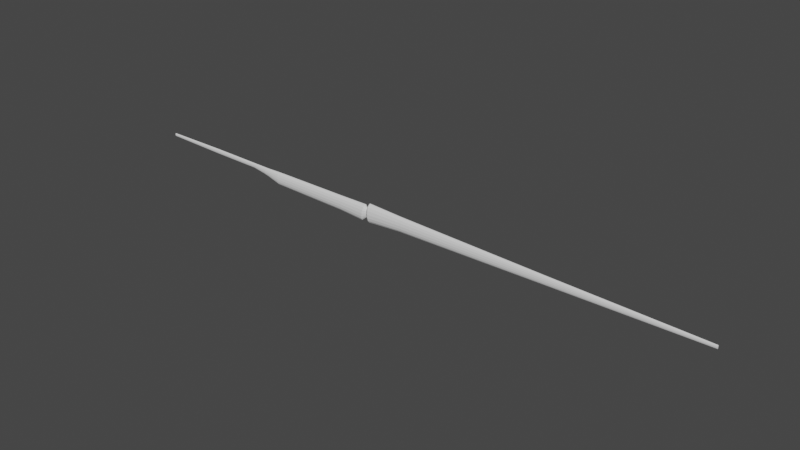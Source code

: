 # Source: dacapo.blend  (saved by Blender 3.3.6; exported with 4.5.12 LTS)
import bpy
from mathutils import Matrix  # noqa: F401  (used for matrix-valued properties, if any)

bpy.ops.wm.read_factory_settings(use_empty=True)
scene = bpy.context.scene
scene.name = 'Scene'

# ---- collections
col_collection = bpy.data.collections.new('Collection'); scene.collection.children.link(col_collection)

# ---- world
world_world = bpy.data.worlds.new('World'); scene.world = world_world
world_world.use_nodes = True; world_world.node_tree.nodes.clear()
_N = world_world.node_tree.nodes; _L = world_world.node_tree.links
n0 = _N.new('ShaderNodeOutputWorld'); n0.name = 'World Output'; n0.location = (300, 300)
n1 = _N.new('ShaderNodeBackground'); n1.name = 'Background'; n1.location = (10, 300)
n1.inputs[0].default_value = (0.05088, 0.05088, 0.05088, 1.0)
_L.new(n1.outputs[0], n0.inputs[0])
n0.is_active_output = True
world_world.color = (0.05088, 0.05088, 0.05088)
world_world.use_sun_shadow = False
world_world.sun_shadow_jitter_overblur = 0.0

# ---- meshes
me_cylinder = bpy.data.meshes.new('Cylinder')
me_cylinder.from_pydata([(-6.557e-07, 0.2733, -1.0), (-3.576e-07, 0.3088, 1.0), (0.2382, 0.2525, -1.0), (0.2692, 0.2853, 1.0), (0.4402, 0.1932, -1.0), (0.4973, 0.2183, 1.0), (0.5751, 0.1046, -1.0), (0.6498, 0.1182, 1.0), (0.6225, 8.445e-08, -1.0), (0.7033, -1.391e-07, 1.0), (0.5751, -0.1046, -1.0), (0.6498, -0.1182, 1.0), (0.4402, -0.1932, -1.0), (0.4973, -0.2183, 1.0), (0.2382, -0.2525, -1.0), (0.2692, -0.2853, 1.0), (-6.557e-07, -0.2733, -1.0), (-3.576e-07, -0.3088, 1.0), (-0.2382, -0.2525, -1.0), (-0.2692, -0.2853, 1.0), (-0.4402, -0.1932, -1.0), (-0.4973, -0.2183, 1.0), (-0.5751, -0.1046, -1.0), (-0.6498, -0.1182, 1.0), (-0.6225, 8.443e-08, -1.0), (-0.7033, -1.391e-07, 1.0), (-0.5751, 0.1046, -1.0), (-0.6498, 0.1182, 1.0), (-0.4402, 0.1932, -1.0), (-0.4973, 0.2183, 1.0), (-0.2382, 0.2525, -1.0), (-0.2692, 0.2853, 1.0), (0.7214, 1.319, 7.084e-05), (1.871, 1.219, 0.0001462), (2.846, 0.933, 0.0002101), (3.498, 0.5049, 0.0002528), (3.726, -2.753e-08, 0.0002678), (3.498, -0.5049, 0.0002528), (2.846, -0.933, 0.0002101), (1.871, -1.219, 0.0001462), (0.7214, -1.319, 7.084e-05), (-0.4286, -1.219, -4.53e-06), (-1.404, -0.933, -6.843e-05), (-2.055, -0.5049, -0.0001111), (-2.284, -2.748e-08, -0.0001261), (-2.055, 0.5049, -0.0001111), (-1.404, 0.933, -6.843e-05), (-0.4286, 1.219, -4.53e-06), (0.4098, 0.7755, 0.5), (1.086, 0.7164, 0.5001), (1.659, 0.5483, 0.5001), (2.041, 0.2968, 0.5001), (2.176, -8.267e-08, 0.5001), (2.041, -0.2968, 0.5001), (1.659, -0.5483, 0.5001), (1.086, -0.7164, 0.5001), (0.4098, -0.7755, 0.5), (-0.2661, -0.7164, 0.5), (-0.839, -0.5483, 0.5), (-1.222, -0.2968, 0.5), (-1.356, -8.266e-08, 0.5), (-1.222, 0.2968, 0.5), (-0.839, 0.5483, 0.5), (-0.2661, 0.7164, 0.5), (2.356, 1.049, -0.4998), (3.195, 0.8031, -0.4998), (3.756, 0.4346, -0.4997), (3.953, 3.781e-08, -0.4997), (3.756, -0.4346, -0.4997), (3.195, -0.8031, -0.4998), (2.356, -1.049, -0.4998), (1.366, -1.136, -0.4999), (0.3762, -1.049, -0.4999), (-0.463, -0.8031, -0.5), (-1.024, -0.4346, -0.5), (-1.221, 3.785e-08, -0.5), (-1.024, 0.4346, -0.5), (-0.463, 0.8031, -0.5), (0.3762, 1.049, -0.4999), (1.366, 1.136, -0.4999), (0.3827, 0.4056, -0.7546), (0.7071, 0.3105, -0.7546), (0.9239, 0.168, -0.7546), (1.0, 5.512e-08, -0.7546), (0.9239, -0.168, -0.7546), (0.7071, -0.3105, -0.7546), (0.3827, -0.4056, -0.7546), (-5.96e-08, -0.4391, -0.7546), (-0.3827, -0.4056, -0.7546), (-0.7071, -0.3105, -0.7546), (-0.9239, -0.168, -0.7546), (-1.0, 5.511e-08, -0.7546), (-0.9239, 0.168, -0.7546), (-0.7071, 0.3105, -0.7546), (-0.3827, 0.4056, -0.7546), (-5.96e-08, 0.4391, -0.7546), (0.3827, 0.4056, -0.7819), (0.7071, 0.3105, -0.7819), (0.9239, 0.168, -0.7819), (1.0, 5.812e-08, -0.7819), (0.9239, -0.168, -0.7819), (0.7071, -0.3105, -0.7819), (0.3827, -0.4056, -0.7819), (-5.96e-08, -0.4391, -0.7819), (-0.3827, -0.4056, -0.7819), (-0.7071, -0.3105, -0.7819), (-0.9239, -0.168, -0.7819), (-1.0, 5.811e-08, -0.7819), (-0.9239, 0.168, -0.7819), (-0.7071, 0.3105, -0.7819), (-0.3827, 0.4056, -0.7819), (-5.96e-08, 0.4391, -0.7819), (0.7206, 0.7638, -0.5436), (1.386, 0.7057, -0.5436), (1.951, 0.5401, -0.5436), (2.328, 0.2923, -0.5436), (2.46, 4.896e-09, -0.5436), (2.328, -0.2923, -0.5436), (1.951, -0.5401, -0.5436), (1.386, -0.7057, -0.5436), (0.7206, -0.7638, -0.5436), (0.05493, -0.7057, -0.5437), (-0.5094, -0.5401, -0.5437), (-0.8865, -0.2923, -0.5437), (-1.019, 4.906e-09, -0.5437), (-0.8865, 0.2923, -0.5437), (-0.5094, 0.5401, -0.5437), (0.05493, 0.7057, -0.5437), (0.9918, 0.5858, -0.565), (1.46, 0.4484, -0.5649), (1.773, 0.2427, -0.5649), (1.883, 3.484e-08, -0.5649), (1.773, -0.2427, -0.5649), (1.46, -0.4484, -0.5649), (0.9918, -0.5858, -0.565), (0.4392, -0.6341, -0.565), (-0.1135, -0.5858, -0.565), (-0.582, -0.4484, -0.565), (-0.8951, -0.2427, -0.565), (-1.005, 3.484e-08, -0.565), (-0.8951, 0.2427, -0.565), (-0.582, 0.4484, -0.565), (-0.1135, 0.5858, -0.565), (0.4392, 0.6341, -0.565), (0.3827, 0.4056, -0.6598), (0.7071, 0.3105, -0.6598), (0.9239, 0.168, -0.6598), (1.0, 4.473e-08, -0.6598), (0.9239, -0.168, -0.6598), (0.7071, -0.3105, -0.6598), (0.3827, -0.4056, -0.6598), (-5.96e-08, -0.4391, -0.6598), (-0.3827, -0.4056, -0.6598), (-0.7071, -0.3105, -0.6598), (-0.9239, -0.168, -0.6598), (-1.0, 4.472e-08, -0.6598), (-0.9239, 0.168, -0.6598), (-0.7071, 0.3105, -0.6598), (-0.3827, 0.4056, -0.6598), (-5.96e-08, 0.4391, -0.6598), (-5.96e-08, 0.4391, -0.6124), (0.3827, 0.4056, -0.6124), (0.7071, 0.3105, -0.6124), (0.9239, 0.168, -0.6124), (1.0, 3.954e-08, -0.6124), (0.9239, -0.168, -0.6124), (0.7071, -0.3105, -0.6124), (0.3827, -0.4056, -0.6124), (-5.96e-08, -0.4391, -0.6124), (-0.3827, -0.4056, -0.6124), (-0.7071, -0.3105, -0.6124), (-0.9239, -0.168, -0.6124), (-1.0, 3.953e-08, -0.6124), (-0.9239, 0.168, -0.6124), (-0.7071, 0.3105, -0.6124), (-0.3827, 0.4056, -0.6124), (0.3827, 0.4056, -0.7072), (0.7071, 0.3105, -0.7072), (0.9239, 0.168, -0.7072), (1.0, 4.993e-08, -0.7072), (0.9239, -0.168, -0.7072), (0.7071, -0.3105, -0.7072), (0.3827, -0.4056, -0.7072), (-5.96e-08, -0.4391, -0.7072), (-0.3827, -0.4056, -0.7072), (-0.7071, -0.3105, -0.7072), (-0.9239, -0.168, -0.7072), (-1.0, 4.992e-08, -0.7072), (-0.9239, 0.168, -0.7072), (-0.7071, 0.3105, -0.7072), (-0.3827, 0.4056, -0.7072), (-5.96e-08, 0.4391, -0.7072), (1.338, 1.298, -0.2308), (2.468, 1.199, -0.2313), (3.425, 0.9179, -0.2317), (4.065, 0.4968, -0.232), (4.29, 3.195e-08, -0.2321), (4.065, -0.4968, -0.232), (3.425, -0.9179, -0.2317), (2.468, -1.199, -0.2313), (1.338, -1.298, -0.2308), (0.2083, -1.199, -0.2302), (-0.7494, -0.9179, -0.2298), (-1.389, -0.4968, -0.2295), (-1.614, 3.217e-08, -0.2294), (-1.389, 0.4968, -0.2295), (-0.7494, 0.9179, -0.2298), (0.2083, 1.199, -0.2302), (1.534, 1.51, -0.1396), (2.833, 1.395, -0.1414), (3.934, 1.068, -0.1429), (4.67, 0.5779, -0.1439), (4.928, -3.336e-08, -0.1442), (4.67, -0.5779, -0.1439), (3.934, -1.068, -0.1429), (2.833, -1.395, -0.1414), (1.534, -1.51, -0.1396), (0.2352, -1.395, -0.1379), (-0.866, -1.068, -0.1364), (-1.602, -0.5779, -0.1354), (-1.86, -2.905e-08, -0.1351), (-1.602, 0.5779, -0.1354), (-0.866, 1.068, -0.1364), (0.2352, 1.395, -0.1379), (1.249, 0.7862, -0.1269), (1.934, 0.7264, -0.1268), (2.515, 0.5559, -0.1268), (2.903, 0.3009, -0.1268), (3.04, -1.113e-08, -0.1268), (2.903, -0.3009, -0.1268), (2.515, -0.5559, -0.1268), (1.934, -0.7264, -0.1268), (1.249, -0.7862, -0.1269), (0.5636, -0.7264, -0.1269), (-0.01728, -0.5559, -0.1269), (-0.4054, -0.3009, -0.1269), (-0.5417, -1.111e-08, -0.127), (-0.4054, 0.3009, -0.1269), (-0.01728, 0.5559, -0.1269), (0.5636, 0.7264, -0.1269), (1.043, 1.683, -0.1166), (2.51, 1.555, -0.1165), (3.753, 1.19, -0.1164), (4.584, 0.6439, -0.1163), (4.876, -1.048e-09, -0.1163), (4.584, -0.6439, -0.1163), (3.753, -1.19, -0.1164), (2.51, -1.555, -0.1165), (1.043, -1.683, -0.1166), (-0.423, -1.555, -0.1167), (-1.666, -1.19, -0.1168), (-2.497, -0.6439, -0.1168), (-2.789, -9.805e-10, -0.1169), (-2.497, 0.6439, -0.1168), (-1.666, 1.19, -0.1168), (-0.423, 1.555, -0.1167), (0.9562, 1.596, -0.09255), (2.347, 1.475, -0.09245), (3.526, 1.129, -0.09237), (4.314, 0.6108, -0.09231), (4.591, -3.84e-08, -0.09229), (4.314, -0.6108, -0.09231), (3.526, -1.129, -0.09237), (2.347, -1.475, -0.09245), (0.9562, -1.596, -0.09255), (-0.4348, -1.475, -0.09265), (-1.614, -1.129, -0.09273), (-2.402, -0.6108, -0.09279), (-2.679, -3.834e-08, -0.09281), (-2.402, 0.6108, -0.09279), (-1.614, 1.129, -0.09273), (-0.4348, 1.475, -0.09265)], [], [(48, 1, 3, 49), (49, 3, 5, 50), (50, 5, 7, 51), (51, 7, 9, 52), (52, 9, 11, 53), (53, 11, 13, 54), (54, 13, 15, 55), (55, 15, 17, 56), (56, 17, 19, 57), (57, 19, 21, 58), (58, 21, 23, 59), (59, 23, 25, 60), (60, 25, 27, 61), (61, 27, 29, 62), (3, 1, 31, 29, 27, 25, 23, 21, 19, 17, 15, 13, 11, 9, 7, 5), (62, 29, 31, 63), (63, 31, 1, 48), (0, 2, 4, 6, 8, 10, 12, 14, 16, 18, 20, 22, 24, 26, 28, 30), (271, 47, 32, 256), (270, 46, 47, 271), (269, 45, 46, 270), (268, 44, 45, 269), (267, 43, 44, 268), (266, 42, 43, 267), (265, 41, 42, 266), (264, 40, 41, 265), (263, 39, 40, 264), (262, 38, 39, 263), (261, 37, 38, 262), (260, 36, 37, 261), (259, 35, 36, 260), (258, 34, 35, 259), (257, 33, 34, 258), (256, 32, 33, 257), (47, 63, 48, 32), (46, 62, 63, 47), (45, 61, 62, 46), (44, 60, 61, 45), (43, 59, 60, 44), (42, 58, 59, 43), (41, 57, 58, 42), (40, 56, 57, 41), (39, 55, 56, 40), (38, 54, 55, 39), (37, 53, 54, 38), (36, 52, 53, 37), (35, 51, 52, 36), (34, 50, 51, 35), (33, 49, 50, 34), (32, 48, 49, 33), (112, 79, 64, 113), (113, 64, 65, 114), (114, 65, 66, 115), (115, 66, 67, 116), (116, 67, 68, 117), (117, 68, 69, 118), (118, 69, 70, 119), (119, 70, 71, 120), (120, 71, 72, 121), (121, 72, 73, 122), (122, 73, 74, 123), (123, 74, 75, 124), (124, 75, 76, 125), (125, 76, 77, 126), (126, 77, 78, 127), (127, 78, 79, 112), (110, 94, 95, 111), (109, 93, 94, 110), (108, 92, 93, 109), (107, 91, 92, 108), (106, 90, 91, 107), (105, 89, 90, 106), (104, 88, 89, 105), (103, 87, 88, 104), (102, 86, 87, 103), (101, 85, 86, 102), (100, 84, 85, 101), (99, 83, 84, 100), (98, 82, 83, 99), (97, 81, 82, 98), (96, 80, 81, 97), (111, 95, 80, 96), (0, 111, 96, 2), (2, 96, 97, 4), (4, 97, 98, 6), (6, 98, 99, 8), (8, 99, 100, 10), (10, 100, 101, 12), (12, 101, 102, 14), (14, 102, 103, 16), (16, 103, 104, 18), (18, 104, 105, 20), (20, 105, 106, 22), (22, 106, 107, 24), (24, 107, 108, 26), (26, 108, 109, 28), (28, 109, 110, 30), (30, 110, 111, 0), (142, 127, 112, 143), (141, 126, 127, 142), (140, 125, 126, 141), (139, 124, 125, 140), (138, 123, 124, 139), (137, 122, 123, 138), (136, 121, 122, 137), (135, 120, 121, 136), (134, 119, 120, 135), (133, 118, 119, 134), (132, 117, 118, 133), (131, 116, 117, 132), (130, 115, 116, 131), (129, 114, 115, 130), (128, 113, 114, 129), (143, 112, 113, 128), (160, 143, 128, 161), (161, 128, 129, 162), (162, 129, 130, 163), (163, 130, 131, 164), (164, 131, 132, 165), (165, 132, 133, 166), (166, 133, 134, 167), (167, 134, 135, 168), (168, 135, 136, 169), (169, 136, 137, 170), (170, 137, 138, 171), (171, 138, 139, 172), (172, 139, 140, 173), (173, 140, 141, 174), (174, 141, 142, 175), (175, 142, 143, 160), (190, 158, 159, 191), (189, 157, 158, 190), (188, 156, 157, 189), (187, 155, 156, 188), (186, 154, 155, 187), (185, 153, 154, 186), (184, 152, 153, 185), (183, 151, 152, 184), (182, 150, 151, 183), (181, 149, 150, 182), (180, 148, 149, 181), (179, 147, 148, 180), (178, 146, 147, 179), (177, 145, 146, 178), (176, 144, 145, 177), (191, 159, 144, 176), (158, 175, 160, 159), (157, 174, 175, 158), (156, 173, 174, 157), (155, 172, 173, 156), (154, 171, 172, 155), (153, 170, 171, 154), (152, 169, 170, 153), (151, 168, 169, 152), (150, 167, 168, 151), (149, 166, 167, 150), (148, 165, 166, 149), (147, 164, 165, 148), (146, 163, 164, 147), (145, 162, 163, 146), (144, 161, 162, 145), (159, 160, 161, 144), (95, 191, 176, 80), (80, 176, 177, 81), (81, 177, 178, 82), (82, 178, 179, 83), (83, 179, 180, 84), (84, 180, 181, 85), (85, 181, 182, 86), (86, 182, 183, 87), (87, 183, 184, 88), (88, 184, 185, 89), (89, 185, 186, 90), (90, 186, 187, 91), (91, 187, 188, 92), (92, 188, 189, 93), (93, 189, 190, 94), (94, 190, 191, 95), (79, 192, 193, 64), (64, 193, 194, 65), (65, 194, 195, 66), (66, 195, 196, 67), (67, 196, 197, 68), (68, 197, 198, 69), (69, 198, 199, 70), (70, 199, 200, 71), (71, 200, 201, 72), (72, 201, 202, 73), (73, 202, 203, 74), (74, 203, 204, 75), (75, 204, 205, 76), (76, 205, 206, 77), (77, 206, 207, 78), (78, 207, 192, 79), (192, 208, 209, 193), (193, 209, 210, 194), (194, 210, 211, 195), (195, 211, 212, 196), (196, 212, 213, 197), (197, 213, 214, 198), (198, 214, 215, 199), (199, 215, 216, 200), (200, 216, 217, 201), (201, 217, 218, 202), (202, 218, 219, 203), (203, 219, 220, 204), (204, 220, 221, 205), (205, 221, 222, 206), (206, 222, 223, 207), (207, 223, 208, 192), (208, 224, 225, 209), (209, 225, 226, 210), (210, 226, 227, 211), (211, 227, 228, 212), (212, 228, 229, 213), (213, 229, 230, 214), (214, 230, 231, 215), (215, 231, 232, 216), (216, 232, 233, 217), (217, 233, 234, 218), (218, 234, 235, 219), (219, 235, 236, 220), (220, 236, 237, 221), (221, 237, 238, 222), (222, 238, 239, 223), (223, 239, 224, 208), (224, 240, 241, 225), (225, 241, 242, 226), (226, 242, 243, 227), (227, 243, 244, 228), (228, 244, 245, 229), (229, 245, 246, 230), (230, 246, 247, 231), (231, 247, 248, 232), (232, 248, 249, 233), (233, 249, 250, 234), (234, 250, 251, 235), (235, 251, 252, 236), (236, 252, 253, 237), (237, 253, 254, 238), (238, 254, 255, 239), (239, 255, 240, 224), (240, 256, 257, 241), (241, 257, 258, 242), (242, 258, 259, 243), (243, 259, 260, 244), (244, 260, 261, 245), (245, 261, 262, 246), (246, 262, 263, 247), (247, 263, 264, 248), (248, 264, 265, 249), (249, 265, 266, 250), (250, 266, 267, 251), (251, 267, 268, 252), (252, 268, 269, 253), (253, 269, 270, 254), (254, 270, 271, 255), (255, 271, 256, 240)])
_uv = me_cylinder.uv_layers.new(name='UVMap')
_uv.uv.foreach_set('vector', [1.0, 0.875, 1.0, 1.0, 0.9375, 1.0, 0.9375, 0.875, 0.9375, 0.875, 0.9375, 1.0, 0.875, 1.0, 0.875, 0.875, 0.875, 0.875, 0.875, 1.0, 0.8125, 1.0, 0.8125, 0.875, 0.8125, 0.875, 0.8125, 1.0, 0.75, 1.0, 0.75, 0.875, 0.75, 0.875, 0.75, 1.0, 0.6875, 1.0, 0.6875, 0.875, 0.6875, 0.875, 0.6875, 1.0, 0.625, 1.0, 0.625, 0.875, 0.625, 0.875, 0.625, 1.0, 0.5625, 1.0, 0.5625, 0.875, 0.5625, 0.875, 0.5625, 1.0, 0.5, 1.0, 0.5, 0.875, 0.5, 0.875, 0.5, 1.0, 0.4375, 1.0, 0.4375, 0.875, 0.4375, 0.875, 0.4375, 1.0, 0.375, 1.0, 0.375, 0.875, 0.375, 0.875, 0.375, 1.0, 0.3125, 1.0, 0.3125, 0.875, 0.3125, 0.875, 0.3125, 1.0, 0.25, 1.0, 0.25, 0.875, 0.25, 0.875, 0.25, 1.0, 0.1875, 1.0, 0.1875, 0.875, 0.1875, 0.875, 0.1875, 1.0, 0.125, 1.0, 0.125, 0.875, 0.3418, 0.4717, 0.25, 0.49, 0.1582, 0.4717, 0.08029, 0.4197, 0.02827, 0.3418, 0.01, 0.25, 0.02827, 0.1582, 0.08029, 0.08029, 0.1582, 0.02827, 0.25, 0.01, 0.3418, 0.02827, 0.4197, 0.08029, 0.4717, 0.1582, 0.49, 0.25, 0.4717, 0.3418, 0.4197, 0.4197, 0.125, 0.875, 0.125, 1.0, 0.0625, 1.0, 0.0625, 0.875, 0.0625, 0.875, 0.0625, 1.0, 0.0, 1.0, 0.0, 0.875, 0.75, 0.49, 0.8418, 0.4717, 0.9197, 0.4197, 0.9717, 0.3418, 0.99, 0.25, 0.9717, 0.1582, 0.9197, 0.08029, 0.8418, 0.02827, 0.75, 0.01, 0.6582, 0.02827, 0.5803, 0.08029, 0.5283, 0.1582, 0.51, 0.25, 0.5283, 0.3418, 0.5803, 0.4197, 0.6582, 0.4717, 0.0625, 0.7268, 0.0625, 0.75, 0.0, 0.75, 0.0, 0.7268, 0.125, 0.7268, 0.125, 0.75, 0.0625, 0.75, 0.0625, 0.7268, 0.1875, 0.7268, 0.1875, 0.75, 0.125, 0.75, 0.125, 0.7268, 0.25, 0.7268, 0.25, 0.75, 0.1875, 0.75, 0.1875, 0.7268, 0.3125, 0.7268, 0.3125, 0.75, 0.25, 0.75, 0.25, 0.7268, 0.375, 0.7268, 0.375, 0.75, 0.3125, 0.75, 0.3125, 0.7268, 0.4375, 0.7268, 0.4375, 0.75, 0.375, 0.75, 0.375, 0.7268, 0.5, 0.7268, 0.5, 0.75, 0.4375, 0.75, 0.4375, 0.7268, 0.5625, 0.7268, 0.5625, 0.75, 0.5, 0.75, 0.5, 0.7268, 0.625, 0.7268, 0.625, 0.75, 0.5625, 0.75, 0.5625, 0.7268, 0.6875, 0.7268, 0.6875, 0.75, 0.625, 0.75, 0.625, 0.7268, 0.75, 0.7268, 0.75, 0.75, 0.6875, 0.75, 0.6875, 0.7268, 0.8125, 0.7268, 0.8125, 0.75, 0.75, 0.75, 0.75, 0.7268, 0.875, 0.7268, 0.875, 0.75, 0.8125, 0.75, 0.8125, 0.7268, 0.9375, 0.7268, 0.9375, 0.75, 0.875, 0.75, 0.875, 0.7268, 1.0, 0.7268, 1.0, 0.75, 0.9375, 0.75, 0.9375, 0.7268, 0.0625, 0.75, 0.0625, 0.875, 0.0, 0.875, 0.0, 0.75, 0.125, 0.75, 0.125, 0.875, 0.0625, 0.875, 0.0625, 0.75, 0.1875, 0.75, 0.1875, 0.875, 0.125, 0.875, 0.125, 0.75, 0.25, 0.75, 0.25, 0.875, 0.1875, 0.875, 0.1875, 0.75, 0.3125, 0.75, 0.3125, 0.875, 0.25, 0.875, 0.25, 0.75, 0.375, 0.75, 0.375, 0.875, 0.3125, 0.875, 0.3125, 0.75, 0.4375, 0.75, 0.4375, 0.875, 0.375, 0.875, 0.375, 0.75, 0.5, 0.75, 0.5, 0.875, 0.4375, 0.875, 0.4375, 0.75, 0.5625, 0.75, 0.5625, 0.875, 0.5, 0.875, 0.5, 0.75, 0.625, 0.75, 0.625, 0.875, 0.5625, 0.875, 0.5625, 0.75, 0.6875, 0.75, 0.6875, 0.875, 0.625, 0.875, 0.625, 0.75, 0.75, 0.75, 0.75, 0.875, 0.6875, 0.875, 0.6875, 0.75, 0.8125, 0.75, 0.8125, 0.875, 0.75, 0.875, 0.75, 0.75, 0.875, 0.75, 0.875, 0.875, 0.8125, 0.875, 0.8125, 0.75, 0.9375, 0.75, 0.9375, 0.875, 0.875, 0.875, 0.875, 0.75, 1.0, 0.75, 1.0, 0.875, 0.9375, 0.875, 0.9375, 0.75, 1.0, 0.6141, 1.0, 0.625, 0.9375, 0.625, 0.9375, 0.6141, 0.9375, 0.6141, 0.9375, 0.625, 0.875, 0.625, 0.875, 0.6141, 0.875, 0.6141, 0.875, 0.625, 0.8125, 0.625, 0.8125, 0.6141, 0.8125, 0.6141, 0.8125, 0.625, 0.75, 0.625, 0.75, 0.6141, 0.75, 0.6141, 0.75, 0.625, 0.6875, 0.625, 0.6875, 0.6141, 0.6875, 0.6141, 0.6875, 0.625, 0.625, 0.625, 0.625, 0.6141, 0.625, 0.6141, 0.625, 0.625, 0.5625, 0.625, 0.5625, 0.6141, 0.5625, 0.6141, 0.5625, 0.625, 0.5, 0.625, 0.5, 0.6141, 0.5, 0.6141, 0.5, 0.625, 0.4375, 0.625, 0.4375, 0.6141, 0.4375, 0.6141, 0.4375, 0.625, 0.375, 0.625, 0.375, 0.6141, 0.375, 0.6141, 0.375, 0.625, 0.3125, 0.625, 0.3125, 0.6141, 0.3125, 0.6141, 0.3125, 0.625, 0.25, 0.625, 0.25, 0.6141, 0.25, 0.6141, 0.25, 0.625, 0.1875, 0.625, 0.1875, 0.6141, 0.1875, 0.6141, 0.1875, 0.625, 0.125, 0.625, 0.125, 0.6141, 0.125, 0.6141, 0.125, 0.625, 0.0625, 0.625, 0.0625, 0.6141, 0.0625, 0.6141, 0.0625, 0.625, 0.0, 0.625, 0.0, 0.6141, 0.0625, 0.5545, 0.0625, 0.5614, 0.0, 0.5614, 0.0, 0.5545, 0.125, 0.5545, 0.125, 0.5614, 0.0625, 0.5614, 0.0625, 0.5545, 0.1875, 0.5545, 0.1875, 0.5614, 0.125, 0.5614, 0.125, 0.5545, 0.25, 0.5545, 0.25, 0.5614, 0.1875, 0.5614, 0.1875, 0.5545, 0.3125, 0.5545, 0.3125, 0.5614, 0.25, 0.5614, 0.25, 0.5545, 0.375, 0.5545, 0.375, 0.5614, 0.3125, 0.5614, 0.3125, 0.5545, 0.4375, 0.5545, 0.4375, 0.5614, 0.375, 0.5614, 0.375, 0.5545, 0.5, 0.5545, 0.5, 0.5614, 0.4375, 0.5614, 0.4375, 0.5545, 0.5625, 0.5545, 0.5625, 0.5614, 0.5, 0.5614, 0.5, 0.5545, 0.625, 0.5545, 0.625, 0.5614, 0.5625, 0.5614, 0.5625, 0.5545, 0.6875, 0.5545, 0.6875, 0.5614, 0.625, 0.5614, 0.625, 0.5545, 0.75, 0.5545, 0.75, 0.5614, 0.6875, 0.5614, 0.6875, 0.5545, 0.8125, 0.5545, 0.8125, 0.5614, 0.75, 0.5614, 0.75, 0.5545, 0.875, 0.5545, 0.875, 0.5614, 0.8125, 0.5614, 0.8125, 0.5545, 0.9375, 0.5545, 0.9375, 0.5614, 0.875, 0.5614, 0.875, 0.5545, 1.0, 0.5545, 1.0, 0.5614, 0.9375, 0.5614, 0.9375, 0.5545, 1.0, 0.5, 1.0, 0.5545, 0.9375, 0.5545, 0.9375, 0.5, 0.9375, 0.5, 0.9375, 0.5545, 0.875, 0.5545, 0.875, 0.5, 0.875, 0.5, 0.875, 0.5545, 0.8125, 0.5545, 0.8125, 0.5, 0.8125, 0.5, 0.8125, 0.5545, 0.75, 0.5545, 0.75, 0.5, 0.75, 0.5, 0.75, 0.5545, 0.6875, 0.5545, 0.6875, 0.5, 0.6875, 0.5, 0.6875, 0.5545, 0.625, 0.5545, 0.625, 0.5, 0.625, 0.5, 0.625, 0.5545, 0.5625, 0.5545, 0.5625, 0.5, 0.5625, 0.5, 0.5625, 0.5545, 0.5, 0.5545, 0.5, 0.5, 0.5, 0.5, 0.5, 0.5545, 0.4375, 0.5545, 0.4375, 0.5, 0.4375, 0.5, 0.4375, 0.5545, 0.375, 0.5545, 0.375, 0.5, 0.375, 0.5, 0.375, 0.5545, 0.3125, 0.5545, 0.3125, 0.5, 0.3125, 0.5, 0.3125, 0.5545, 0.25, 0.5545, 0.25, 0.5, 0.25, 0.5, 0.25, 0.5545, 0.1875, 0.5545, 0.1875, 0.5, 0.1875, 0.5, 0.1875, 0.5545, 0.125, 0.5545, 0.125, 0.5, 0.125, 0.5, 0.125, 0.5545, 0.0625, 0.5545, 0.0625, 0.5, 0.0625, 0.5, 0.0625, 0.5545, 0.0, 0.5545, 0.0, 0.5, 0.0625, 0.6087, 0.0625, 0.6141, 0.0, 0.6141, 0.0, 0.6087, 0.125, 0.6087, 0.125, 0.6141, 0.0625, 0.6141, 0.0625, 0.6087, 0.1875, 0.6087, 0.1875, 0.6141, 0.125, 0.6141, 0.125, 0.6087, 0.25, 0.6087, 0.25, 0.6141, 0.1875, 0.6141, 0.1875, 0.6087, 0.3125, 0.6087, 0.3125, 0.6141, 0.25, 0.6141, 0.25, 0.6087, 0.375, 0.6087, 0.375, 0.6141, 0.3125, 0.6141, 0.3125, 0.6087, 0.4375, 0.6087, 0.4375, 0.6141, 0.375, 0.6141, 0.375, 0.6087, 0.5, 0.6087, 0.5, 0.6141, 0.4375, 0.6141, 0.4375, 0.6087, 0.5625, 0.6087, 0.5625, 0.6141, 0.5, 0.6141, 0.5, 0.6087, 0.625, 0.6087, 0.625, 0.6141, 0.5625, 0.6141, 0.5625, 0.6087, 0.6875, 0.6087, 0.6875, 0.6141, 0.625, 0.6141, 0.625, 0.6087, 0.75, 0.6087, 0.75, 0.6141, 0.6875, 0.6141, 0.6875, 0.6087, 0.8125, 0.6087, 0.8125, 0.6141, 0.75, 0.6141, 0.75, 0.6087, 0.875, 0.6087, 0.875, 0.6141, 0.8125, 0.6141, 0.8125, 0.6087, 0.9375, 0.6087, 0.9375, 0.6141, 0.875, 0.6141, 0.875, 0.6087, 1.0, 0.6087, 1.0, 0.6141, 0.9375, 0.6141, 0.9375, 0.6087, 1.0, 0.5969, 1.0, 0.6087, 0.9375, 0.6087, 0.9375, 0.5969, 0.9375, 0.5969, 0.9375, 0.6087, 0.875, 0.6087, 0.875, 0.5969, 0.875, 0.5969, 0.875, 0.6087, 0.8125, 0.6087, 0.8125, 0.5969, 0.8125, 0.5969, 0.8125, 0.6087, 0.75, 0.6087, 0.75, 0.5969, 0.75, 0.5969, 0.75, 0.6087, 0.6875, 0.6087, 0.6875, 0.5969, 0.6875, 0.5969, 0.6875, 0.6087, 0.625, 0.6087, 0.625, 0.5969, 0.625, 0.5969, 0.625, 0.6087, 0.5625, 0.6087, 0.5625, 0.5969, 0.5625, 0.5969, 0.5625, 0.6087, 0.5, 0.6087, 0.5, 0.5969, 0.5, 0.5969, 0.5, 0.6087, 0.4375, 0.6087, 0.4375, 0.5969, 0.4375, 0.5969, 0.4375, 0.6087, 0.375, 0.6087, 0.375, 0.5969, 0.375, 0.5969, 0.375, 0.6087, 0.3125, 0.6087, 0.3125, 0.5969, 0.3125, 0.5969, 0.3125, 0.6087, 0.25, 0.6087, 0.25, 0.5969, 0.25, 0.5969, 0.25, 0.6087, 0.1875, 0.6087, 0.1875, 0.5969, 0.1875, 0.5969, 0.1875, 0.6087, 0.125, 0.6087, 0.125, 0.5969, 0.125, 0.5969, 0.125, 0.6087, 0.0625, 0.6087, 0.0625, 0.5969, 0.0625, 0.5969, 0.0625, 0.6087, 0.0, 0.6087, 0.0, 0.5969, 0.0625, 0.5732, 0.0625, 0.5851, 0.0, 0.5851, 0.0, 0.5732, 0.125, 0.5732, 0.125, 0.5851, 0.0625, 0.5851, 0.0625, 0.5732, 0.1875, 0.5732, 0.1875, 0.5851, 0.125, 0.5851, 0.125, 0.5732, 0.25, 0.5732, 0.25, 0.5851, 0.1875, 0.5851, 0.1875, 0.5732, 0.3125, 0.5732, 0.3125, 0.5851, 0.25, 0.5851, 0.25, 0.5732, 0.375, 0.5732, 0.375, 0.5851, 0.3125, 0.5851, 0.3125, 0.5732, 0.4375, 0.5732, 0.4375, 0.5851, 0.375, 0.5851, 0.375, 0.5732, 0.5, 0.5732, 0.5, 0.5851, 0.4375, 0.5851, 0.4375, 0.5732, 0.5625, 0.5732, 0.5625, 0.5851, 0.5, 0.5851, 0.5, 0.5732, 0.625, 0.5732, 0.625, 0.5851, 0.5625, 0.5851, 0.5625, 0.5732, 0.6875, 0.5732, 0.6875, 0.5851, 0.625, 0.5851, 0.625, 0.5732, 0.75, 0.5732, 0.75, 0.5851, 0.6875, 0.5851, 0.6875, 0.5732, 0.8125, 0.5732, 0.8125, 0.5851, 0.75, 0.5851, 0.75, 0.5732, 0.875, 0.5732, 0.875, 0.5851, 0.8125, 0.5851, 0.8125, 0.5732, 0.9375, 0.5732, 0.9375, 0.5851, 0.875, 0.5851, 0.875, 0.5732, 1.0, 0.5732, 1.0, 0.5851, 0.9375, 0.5851, 0.9375, 0.5732, 0.0625, 0.5851, 0.0625, 0.5969, 0.0, 0.5969, 0.0, 0.5851, 0.125, 0.5851, 0.125, 0.5969, 0.0625, 0.5969, 0.0625, 0.5851, 0.1875, 0.5851, 0.1875, 0.5969, 0.125, 0.5969, 0.125, 0.5851, 0.25, 0.5851, 0.25, 0.5969, 0.1875, 0.5969, 0.1875, 0.5851, 0.3125, 0.5851, 0.3125, 0.5969, 0.25, 0.5969, 0.25, 0.5851, 0.375, 0.5851, 0.375, 0.5969, 0.3125, 0.5969, 0.3125, 0.5851, 0.4375, 0.5851, 0.4375, 0.5969, 0.375, 0.5969, 0.375, 0.5851, 0.5, 0.5851, 0.5, 0.5969, 0.4375, 0.5969, 0.4375, 0.5851, 0.5625, 0.5851, 0.5625, 0.5969, 0.5, 0.5969, 0.5, 0.5851, 0.625, 0.5851, 0.625, 0.5969, 0.5625, 0.5969, 0.5625, 0.5851, 0.6875, 0.5851, 0.6875, 0.5969, 0.625, 0.5969, 0.625, 0.5851, 0.75, 0.5851, 0.75, 0.5969, 0.6875, 0.5969, 0.6875, 0.5851, 0.8125, 0.5851, 0.8125, 0.5969, 0.75, 0.5969, 0.75, 0.5851, 0.875, 0.5851, 0.875, 0.5969, 0.8125, 0.5969, 0.8125, 0.5851, 0.9375, 0.5851, 0.9375, 0.5969, 0.875, 0.5969, 0.875, 0.5851, 1.0, 0.5851, 1.0, 0.5969, 0.9375, 0.5969, 0.9375, 0.5851, 1.0, 0.5614, 1.0, 0.5732, 0.9375, 0.5732, 0.9375, 0.5614, 0.9375, 0.5614, 0.9375, 0.5732, 0.875, 0.5732, 0.875, 0.5614, 0.875, 0.5614, 0.875, 0.5732, 0.8125, 0.5732, 0.8125, 0.5614, 0.8125, 0.5614, 0.8125, 0.5732, 0.75, 0.5732, 0.75, 0.5614, 0.75, 0.5614, 0.75, 0.5732, 0.6875, 0.5732, 0.6875, 0.5614, 0.6875, 0.5614, 0.6875, 0.5732, 0.625, 0.5732, 0.625, 0.5614, 0.625, 0.5614, 0.625, 0.5732, 0.5625, 0.5732, 0.5625, 0.5614, 0.5625, 0.5614, 0.5625, 0.5732, 0.5, 0.5732, 0.5, 0.5614, 0.5, 0.5614, 0.5, 0.5732, 0.4375, 0.5732, 0.4375, 0.5614, 0.4375, 0.5614, 0.4375, 0.5732, 0.375, 0.5732, 0.375, 0.5614, 0.375, 0.5614, 0.375, 0.5732, 0.3125, 0.5732, 0.3125, 0.5614, 0.3125, 0.5614, 0.3125, 0.5732, 0.25, 0.5732, 0.25, 0.5614, 0.25, 0.5614, 0.25, 0.5732, 0.1875, 0.5732, 0.1875, 0.5614, 0.1875, 0.5614, 0.1875, 0.5732, 0.125, 0.5732, 0.125, 0.5614, 0.125, 0.5614, 0.125, 0.5732, 0.0625, 0.5732, 0.0625, 0.5614, 0.0625, 0.5614, 0.0625, 0.5732, 0.0, 0.5732, 0.0, 0.5614, 1.0, 0.625, 1.0, 0.703, 0.9375, 0.703, 0.9375, 0.625, 0.9375, 0.625, 0.9375, 0.703, 0.875, 0.703, 0.875, 0.625, 0.875, 0.625, 0.875, 0.703, 0.8125, 0.703, 0.8125, 0.625, 0.8125, 0.625, 0.8125, 0.703, 0.75, 0.703, 0.75, 0.625, 0.75, 0.625, 0.75, 0.703, 0.6875, 0.703, 0.6875, 0.625, 0.6875, 0.625, 0.6875, 0.703, 0.625, 0.703, 0.625, 0.625, 0.625, 0.625, 0.625, 0.703, 0.5625, 0.703, 0.5625, 0.625, 0.5625, 0.625, 0.5625, 0.703, 0.5, 0.703, 0.5, 0.625, 0.5, 0.625, 0.5, 0.703, 0.4375, 0.703, 0.4375, 0.625, 0.4375, 0.625, 0.4375, 0.703, 0.375, 0.703, 0.375, 0.625, 0.375, 0.625, 0.375, 0.703, 0.3125, 0.703, 0.3125, 0.625, 0.3125, 0.625, 0.3125, 0.703, 0.25, 0.703, 0.25, 0.625, 0.25, 0.625, 0.25, 0.703, 0.1875, 0.703, 0.1875, 0.625, 0.1875, 0.625, 0.1875, 0.703, 0.125, 0.703, 0.125, 0.625, 0.125, 0.625, 0.125, 0.703, 0.0625, 0.703, 0.0625, 0.625, 0.0625, 0.625, 0.0625, 0.703, 0.0, 0.703, 0.0, 0.625, 1.0, 0.703, 1.0, 0.713, 0.9375, 0.713, 0.9375, 0.703, 0.9375, 0.703, 0.9375, 0.713, 0.875, 0.713, 0.875, 0.703, 0.875, 0.703, 0.875, 0.713, 0.8125, 0.713, 0.8125, 0.703, 0.8125, 0.703, 0.8125, 0.713, 0.75, 0.713, 0.75, 0.703, 0.75, 0.703, 0.75, 0.713, 0.6875, 0.713, 0.6875, 0.703, 0.6875, 0.703, 0.6875, 0.713, 0.625, 0.713, 0.625, 0.703, 0.625, 0.703, 0.625, 0.713, 0.5625, 0.713, 0.5625, 0.703, 0.5625, 0.703, 0.5625, 0.713, 0.5, 0.713, 0.5, 0.703, 0.5, 0.703, 0.5, 0.713, 0.4375, 0.713, 0.4375, 0.703, 0.4375, 0.703, 0.4375, 0.713, 0.375, 0.713, 0.375, 0.703, 0.375, 0.703, 0.375, 0.713, 0.3125, 0.713, 0.3125, 0.703, 0.3125, 0.703, 0.3125, 0.713, 0.25, 0.713, 0.25, 0.703, 0.25, 0.703, 0.25, 0.713, 0.1875, 0.713, 0.1875, 0.703, 0.1875, 0.703, 0.1875, 0.713, 0.125, 0.713, 0.125, 0.703, 0.125, 0.703, 0.125, 0.713, 0.0625, 0.713, 0.0625, 0.703, 0.0625, 0.703, 0.0625, 0.713, 0.0, 0.713, 0.0, 0.703, 1.0, 0.713, 1.0, 0.7173, 0.9375, 0.7173, 0.9375, 0.713, 0.9375, 0.713, 0.9375, 0.7173, 0.875, 0.7173, 0.875, 0.713, 0.875, 0.713, 0.875, 0.7173, 0.8125, 0.7173, 0.8125, 0.713, 0.8125, 0.713, 0.8125, 0.7173, 0.75, 0.7173, 0.75, 0.713, 0.75, 0.713, 0.75, 0.7173, 0.6875, 0.7173, 0.6875, 0.713, 0.6875, 0.713, 0.6875, 0.7173, 0.625, 0.7173, 0.625, 0.713, 0.625, 0.713, 0.625, 0.7173, 0.5625, 0.7173, 0.5625, 0.713, 0.5625, 0.713, 0.5625, 0.7173, 0.5, 0.7173, 0.5, 0.713, 0.5, 0.713, 0.5, 0.7173, 0.4375, 0.7173, 0.4375, 0.713, 0.4375, 0.713, 0.4375, 0.7173, 0.375, 0.7173, 0.375, 0.713, 0.375, 0.713, 0.375, 0.7173, 0.3125, 0.7173, 0.3125, 0.713, 0.3125, 0.713, 0.3125, 0.7173, 0.25, 0.7173, 0.25, 0.713, 0.25, 0.713, 0.25, 0.7173, 0.1875, 0.7173, 0.1875, 0.713, 0.1875, 0.713, 0.1875, 0.7173, 0.125, 0.7173, 0.125, 0.713, 0.125, 0.713, 0.125, 0.7173, 0.0625, 0.7173, 0.0625, 0.713, 0.0625, 0.713, 0.0625, 0.7173, 0.0, 0.7173, 0.0, 0.713, 1.0, 0.7173, 1.0, 0.7208, 0.9375, 0.7208, 0.9375, 0.7173, 0.9375, 0.7173, 0.9375, 0.7208, 0.875, 0.7208, 0.875, 0.7173, 0.875, 0.7173, 0.875, 0.7208, 0.8125, 0.7208, 0.8125, 0.7173, 0.8125, 0.7173, 0.8125, 0.7208, 0.75, 0.7208, 0.75, 0.7173, 0.75, 0.7173, 0.75, 0.7208, 0.6875, 0.7208, 0.6875, 0.7173, 0.6875, 0.7173, 0.6875, 0.7208, 0.625, 0.7208, 0.625, 0.7173, 0.625, 0.7173, 0.625, 0.7208, 0.5625, 0.7208, 0.5625, 0.7173, 0.5625, 0.7173, 0.5625, 0.7208, 0.5, 0.7208, 0.5, 0.7173, 0.5, 0.7173, 0.5, 0.7208, 0.4375, 0.7208, 0.4375, 0.7173, 0.4375, 0.7173, 0.4375, 0.7208, 0.375, 0.7208, 0.375, 0.7173, 0.375, 0.7173, 0.375, 0.7208, 0.3125, 0.7208, 0.3125, 0.7173, 0.3125, 0.7173, 0.3125, 0.7208, 0.25, 0.7208, 0.25, 0.7173, 0.25, 0.7173, 0.25, 0.7208, 0.1875, 0.7208, 0.1875, 0.7173, 0.1875, 0.7173, 0.1875, 0.7208, 0.125, 0.7208, 0.125, 0.7173, 0.125, 0.7173, 0.125, 0.7208, 0.0625, 0.7208, 0.0625, 0.7173, 0.0625, 0.7173, 0.0625, 0.7208, 0.0, 0.7208, 0.0, 0.7173, 1.0, 0.7208, 1.0, 0.7268, 0.9375, 0.7268, 0.9375, 0.7208, 0.9375, 0.7208, 0.9375, 0.7268, 0.875, 0.7268, 0.875, 0.7208, 0.875, 0.7208, 0.875, 0.7268, 0.8125, 0.7268, 0.8125, 0.7208, 0.8125, 0.7208, 0.8125, 0.7268, 0.75, 0.7268, 0.75, 0.7208, 0.75, 0.7208, 0.75, 0.7268, 0.6875, 0.7268, 0.6875, 0.7208, 0.6875, 0.7208, 0.6875, 0.7268, 0.625, 0.7268, 0.625, 0.7208, 0.625, 0.7208, 0.625, 0.7268, 0.5625, 0.7268, 0.5625, 0.7208, 0.5625, 0.7208, 0.5625, 0.7268, 0.5, 0.7268, 0.5, 0.7208, 0.5, 0.7208, 0.5, 0.7268, 0.4375, 0.7268, 0.4375, 0.7208, 0.4375, 0.7208, 0.4375, 0.7268, 0.375, 0.7268, 0.375, 0.7208, 0.375, 0.7208, 0.375, 0.7268, 0.3125, 0.7268, 0.3125, 0.7208, 0.3125, 0.7208, 0.3125, 0.7268, 0.25, 0.7268, 0.25, 0.7208, 0.25, 0.7208, 0.25, 0.7268, 0.1875, 0.7268, 0.1875, 0.7208, 0.1875, 0.7208, 0.1875, 0.7268, 0.125, 0.7268, 0.125, 0.7208, 0.125, 0.7208, 0.125, 0.7268, 0.0625, 0.7268, 0.0625, 0.7208, 0.0625, 0.7208, 0.0625, 0.7268, 0.0, 0.7268, 0.0, 0.7208])
me_cylinder.update()

# ---- objects
ob_empty = bpy.data.objects.new('Empty', None)
ob_cylinder = bpy.data.objects.new('Cylinder', me_cylinder)

# ---- transforms, parenting, visibility, modifiers, constraints
ob_empty.location = (0.0, 8.582, 0.0)
ob_empty.rotation_euler = (1.571, 0.0, 0.0)
ob_empty.empty_display_type = 'IMAGE'
ob_empty.empty_display_size = 5.0
ob_empty.hide_select = True
ob_cylinder.location = (0.0, 0.0, 0.4231)
ob_cylinder.rotation_euler = (-8.032e-10, 1.583, 8.028e-10)
ob_cylinder.scale = (0.02062, 0.02062, 2.508)

# ---- collection membership
col_collection.objects.link(ob_empty)
col_collection.objects.link(ob_cylinder)

# ---- scene / render settings (as saved in the file)
scene.frame_start = 1; scene.frame_end = 250; scene.frame_set(1)
scene.render.engine = 'BLENDER_EEVEE_NEXT'
scene.cycles.sampling_pattern = 'TABULATED_SOBOL'
scene.cycles.use_light_tree = False
scene.view_settings.view_transform = 'Filmic'
bpy.context.view_layer.update()

# ---- added for rendering (the .blend has no active camera and no usable light): camera, sun
cam_auto = bpy.data.cameras.new('AutoCamera')
cam_auto.lens = 50.0
cam_auto.sensor_width = 36.0
cam_auto.clip_end = 1000.0
ob_auto_camera = bpy.data.objects.new('AutoCamera', cam_auto)
scene.collection.objects.link(ob_auto_camera)
ob_auto_camera.location = (4.64729, -5.57708, 4.1191)
ob_auto_camera.rotation_euler = (1.09748, -7.21219e-08, 0.694738)
scene.camera = ob_auto_camera
light_auto_sun = bpy.data.lights.new('AutoSun', 'SUN')
light_auto_sun.energy = 3.0
light_auto_sun.angle = 0.0523599
ob_auto_sun = bpy.data.objects.new('AutoSun', light_auto_sun)
scene.collection.objects.link(ob_auto_sun)
ob_auto_sun.rotation_euler = (0.872665, 0.174533, 0.523599)
bpy.context.view_layer.update()
